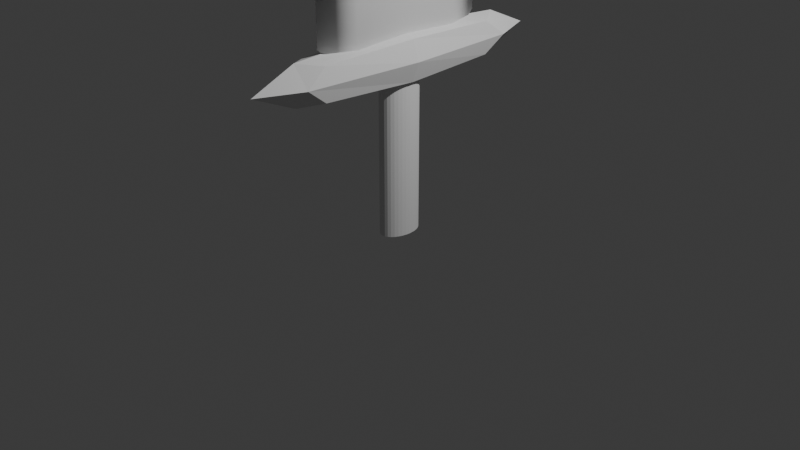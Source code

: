 # Source: Stone_Sword.blend  (saved by Blender 4.0.36; exported with 4.5.12 LTS)
import bpy
from mathutils import Matrix  # noqa: F401  (used for matrix-valued properties, if any)

bpy.ops.wm.read_factory_settings(use_empty=True)
scene = bpy.context.scene
scene.name = 'Scene'

# ---- collections
col_collection = bpy.data.collections.new('Collection'); scene.collection.children.link(col_collection)

# ---- world
world_world = bpy.data.worlds.new('World'); scene.world = world_world
world_world.use_nodes = True; world_world.node_tree.nodes.clear()
_N = world_world.node_tree.nodes; _L = world_world.node_tree.links
n0 = _N.new('ShaderNodeOutputWorld'); n0.name = 'World Output'; n0.location = (300, 300)
n1 = _N.new('ShaderNodeBackground'); n1.name = 'Background'; n1.location = (10, 300)
n1.inputs[0].default_value = (0.05088, 0.05088, 0.05088, 1.0)
_L.new(n1.outputs[0], n0.inputs[0])
n0.is_active_output = True
world_world.color = (0.05088, 0.05088, 0.05088)
world_world.use_sun_shadow = False
world_world.sun_shadow_jitter_overblur = 0.0

# ---- cameras
cam_camera = bpy.data.cameras.new('Camera')
cam_camera.clip_end = 100.0
cam_camera.ortho_scale = 7.314

# ---- lights
light_light = bpy.data.lights.new('Light', 'POINT')
light_light.transmission_factor = 0.0
light_light.use_soft_falloff = False
light_light.energy = 1000.0
light_light.shadow_soft_size = 0.1
light_light.shadow_maximum_resolution = 0.006
light_light.use_absolute_resolution = True

# ---- meshes
me_cube_001 = bpy.data.meshes.new('Cube.001')
me_cube_001.from_pydata([(-0.2334, -0.6016, 1.696), (-0.2334, 0.6016, 1.696), (0.2334, 0.6016, 1.696), (0.2334, -0.6016, 1.696), (-0.2334, -0.6016, 7.62), (-0.2334, 0.6016, 7.62), (0.2334, 0.6016, 7.62), (0.2334, -0.6016, 7.62), (0.0, 0.9902, 1.983), (0.0, 0.6838, 7.901), (0.0, -0.9902, 1.983), (0.0, -0.6838, 7.901), (0.0, 0.9902, 7.334), (0.0, -0.9902, 7.334), (0.0, -0.9702, 7.71), (0.0, 0.9759, 7.715), (0.0, 0.2291, -0.1116), (0.0, 0.2291, 1.888), (0.06676, 0.2247, -0.1116), (0.06676, 0.2247, 1.888), (0.1309, 0.2116, -0.1116), (0.1309, 0.2116, 1.888), (0.1901, 0.1905, -0.1116), (0.1901, 0.1905, 1.888), (0.242, 0.162, -0.1116), (0.242, 0.162, 1.888), (0.2845, 0.1273, -0.1116), (0.2845, 0.1273, 1.888), (0.3161, 0.08766, -0.1116), (0.3161, 0.08766, 1.888), (0.3356, 0.04469, -0.1116), (0.3356, 0.04469, 1.888), (0.3422, 0.0, -0.1116), (0.3422, 0.0, 1.888), (0.3356, -0.04469, -0.1116), (0.3356, -0.04469, 1.888), (0.3161, -0.08766, -0.1116), (0.3161, -0.08766, 1.888), (0.2845, -0.1273, -0.1116), (0.2845, -0.1273, 1.888), (0.242, -0.162, -0.1116), (0.242, -0.162, 1.888), (0.1901, -0.1905, -0.1116), (0.1901, -0.1905, 1.888), (0.1309, -0.2116, -0.1116), (0.1309, -0.2116, 1.888), (0.06676, -0.2247, -0.1116), (0.06676, -0.2247, 1.888), (0.0, -0.2291, -0.1116), (0.0, -0.2291, 1.888), (-0.06676, -0.2247, -0.1116), (-0.06676, -0.2247, 1.888), (-0.1309, -0.2116, -0.1116), (-0.1309, -0.2116, 1.888), (-0.1901, -0.1905, -0.1116), (-0.1901, -0.1905, 1.888), (-0.242, -0.162, -0.1116), (-0.242, -0.162, 1.888), (-0.2845, -0.1273, -0.1116), (-0.2845, -0.1273, 1.888), (-0.3161, -0.08766, -0.1116), (-0.3161, -0.08766, 1.888), (-0.3356, -0.04469, -0.1116), (-0.3356, -0.04469, 1.888), (-0.3422, 0.0, -0.1116), (-0.3422, 0.0, 1.888), (-0.3356, 0.04469, -0.1116), (-0.3356, 0.04469, 1.888), (-0.3161, 0.08766, -0.1116), (-0.3161, 0.08766, 1.888), (-0.2845, 0.1273, -0.1116), (-0.2845, 0.1273, 1.888), (-0.242, 0.162, -0.1116), (-0.242, 0.162, 1.888), (-0.1901, 0.1905, -0.1116), (-0.1901, 0.1905, 1.888), (-0.1309, 0.2116, -0.1116), (-0.1309, 0.2116, 1.888), (-0.06676, 0.2247, -0.1116), (-0.06676, 0.2247, 1.888), (-0.3603, -1.032, 1.539), (-0.3603, -1.032, 1.882), (-0.3603, 1.032, 1.539), (-0.3603, 1.032, 1.882), (0.3603, -1.032, 1.539), (0.3603, -1.032, 1.882), (0.3603, 1.032, 1.539), (0.3603, 1.032, 1.882), (-0.4393, 1.922e-09, 1.502), (-0.4393, -1.258, 1.711), (-0.4393, -1.345e-08, 1.92), (-0.4393, 1.258, 1.711), (1.141e-08, 1.258, 1.502), (-4.027e-09, 1.258, 1.92), (0.4393, 1.258, 1.711), (0.4393, -3.459e-08, 1.502), (0.4393, -3.843e-09, 1.92), (0.4393, -1.258, 1.711), (-8.724e-09, -1.258, 1.502), (-6.711e-10, -1.258, 1.92), (-0.6049, -2.498e-08, 1.711), (6.711e-09, 1.732, 1.711), (0.6049, -2.69e-08, 1.711), (-6.711e-09, -1.732, 1.711), (0.0, -1.153e-08, 1.423), (-6.711e-10, -2.882e-08, 1.998)], [], [(3, 2, 6, 7), (5, 4, 11, 9), (1, 0, 4, 5), (7, 11, 14), (3, 7, 13, 10), (13, 7, 14), (12, 5, 15), (4, 0, 10, 13), (0, 3, 10), (6, 2, 8, 12), (2, 1, 8), (1, 5, 12, 8), (9, 6, 15), (7, 6, 9, 11), (11, 4, 14), (4, 13, 14), (5, 9, 15), (6, 12, 15), (16, 17, 19, 18), (18, 19, 21, 20), (20, 21, 23, 22), (22, 23, 25, 24), (24, 25, 27, 26), (26, 27, 29, 28), (28, 29, 31, 30), (30, 31, 33, 32), (32, 33, 35, 34), (34, 35, 37, 36), (36, 37, 39, 38), (38, 39, 41, 40), (40, 41, 43, 42), (42, 43, 45, 44), (44, 45, 47, 46), (46, 47, 49, 48), (48, 49, 51, 50), (50, 51, 53, 52), (52, 53, 55, 54), (54, 55, 57, 56), (56, 57, 59, 58), (58, 59, 61, 60), (60, 61, 63, 62), (62, 63, 65, 64), (64, 65, 67, 66), (66, 67, 69, 68), (68, 69, 71, 70), (70, 71, 73, 72), (72, 73, 75, 74), (74, 75, 77, 76), (19, 17, 79, 77, 75, 73, 71, 69, 67, 65, 63, 61, 59, 57, 55, 53, 51, 49, 47, 45, 43, 41, 39, 37, 35, 33, 31, 29, 27, 25, 23, 21), (76, 77, 79, 78), (78, 79, 17, 16), (16, 18, 20, 22, 24, 26, 28, 30, 32, 34, 36, 38, 40, 42, 44, 46, 48, 50, 52, 54, 56, 58, 60, 62, 64, 66, 68, 70, 72, 74, 76, 78), (80, 89, 100, 88), (89, 81, 90, 100), (100, 90, 83, 91), (88, 100, 91, 82), (82, 91, 101, 92), (91, 83, 93, 101), (101, 93, 87, 94), (92, 101, 94, 86), (86, 94, 102, 95), (94, 87, 96, 102), (102, 96, 85, 97), (95, 102, 97, 84), (84, 97, 103, 98), (97, 85, 99, 103), (103, 99, 81, 89), (98, 103, 89, 80), (82, 92, 104, 88), (92, 86, 95, 104), (104, 95, 84, 98), (88, 104, 98, 80), (87, 93, 105, 96), (93, 83, 90, 105), (105, 90, 81, 99), (96, 105, 99, 85)])
me_cube_001.polygons.foreach_set('use_smooth', [1, 1, 1, 1, 1, 1, 1, 1, 1, 1, 1, 1, 1, 1, 1, 1, 1, 1, 0, 0, 0, 0, 0, 0, 0, 0, 0, 0, 0, 0, 0, 0, 0, 0, 0, 0, 0, 0, 0, 0, 0, 0, 0, 0, 0, 0, 0, 0, 0, 0, 0, 0, 0, 0, 0, 0, 0, 0, 0, 0, 0, 0, 0, 0, 0, 0, 0, 0, 0, 0, 0, 0, 0, 0, 0, 0])
_uv = me_cube_001.uv_layers.new(name='UVMap')
_uv.uv.foreach_set('vector', [0.6425, 0.7377, 0.6425, 0.5123, 0.6425, 0.5123, 0.6425, 0.7377, 0.625, 0.2377, 0.625, 0.01228, 0.625, 0.01228, 0.625, 0.2377, 0.625, 0.2377, 0.625, 0.01228, 0.625, 0.01228, 0.625, 0.2377, 0.6425, 0.7377, 0.6425, 0.7377, 0.6425, 0.7377, 0.6425, 0.7377, 0.6425, 0.7377, 0.6425, 0.7377, 0.6425, 0.7377, 0.6425, 0.7377, 0.6425, 0.7377, 0.6425, 0.7377, 0.625, 0.2377, 0.625, 0.2377, 0.625, 0.2377, 0.625, 0.01228, 0.625, 0.01228, 0.625, 0.01228, 0.625, 0.01228, 0.8575, 0.7377, 0.6425, 0.7377, 0.8575, 0.7377, 0.6425, 0.5123, 0.6425, 0.5123, 0.6425, 0.5123, 0.6425, 0.5123, 0.6425, 0.5123, 0.8575, 0.5123, 0.6425, 0.5123, 0.625, 0.2377, 0.625, 0.2377, 0.625, 0.2377, 0.625, 0.2377, 0.6425, 0.5123, 0.6425, 0.5123, 0.6425, 0.5123, 0.6425, 0.7377, 0.6425, 0.5123, 0.6425, 0.5123, 0.6425, 0.7377, 0.625, 0.01228, 0.625, 0.01228, 0.625, 0.01228, 0.625, 0.01228, 0.625, 0.01228, 0.625, 0.01228, 0.625, 0.2377, 0.625, 0.2377, 0.625, 0.2377, 0.6425, 0.5123, 0.6425, 0.5123, 0.6425, 0.5123, 1.0, 0.5, 1.0, 1.0, 0.9688, 1.0, 0.9688, 0.5, 0.9688, 0.5, 0.9688, 1.0, 0.9375, 1.0, 0.9375, 0.5, 0.9375, 0.5, 0.9375, 1.0, 0.9062, 1.0, 0.9062, 0.5, 0.9062, 0.5, 0.9062, 1.0, 0.875, 1.0, 0.875, 0.5, 0.875, 0.5, 0.875, 1.0, 0.8438, 1.0, 0.8438, 0.5, 0.8438, 0.5, 0.8438, 1.0, 0.8125, 1.0, 0.8125, 0.5, 0.8125, 0.5, 0.8125, 1.0, 0.7812, 1.0, 0.7812, 0.5, 0.7812, 0.5, 0.7812, 1.0, 0.75, 1.0, 0.75, 0.5, 0.75, 0.5, 0.75, 1.0, 0.7188, 1.0, 0.7188, 0.5, 0.7188, 0.5, 0.7188, 1.0, 0.6875, 1.0, 0.6875, 0.5, 0.6875, 0.5, 0.6875, 1.0, 0.6562, 1.0, 0.6562, 0.5, 0.6562, 0.5, 0.6562, 1.0, 0.625, 1.0, 0.625, 0.5, 0.625, 0.5, 0.625, 1.0, 0.5938, 1.0, 0.5938, 0.5, 0.5938, 0.5, 0.5938, 1.0, 0.5625, 1.0, 0.5625, 0.5, 0.5625, 0.5, 0.5625, 1.0, 0.5312, 1.0, 0.5312, 0.5, 0.5312, 0.5, 0.5312, 1.0, 0.5, 1.0, 0.5, 0.5, 0.5, 0.5, 0.5, 1.0, 0.4688, 1.0, 0.4688, 0.5, 0.4688, 0.5, 0.4688, 1.0, 0.4375, 1.0, 0.4375, 0.5, 0.4375, 0.5, 0.4375, 1.0, 0.4062, 1.0, 0.4062, 0.5, 0.4062, 0.5, 0.4062, 1.0, 0.375, 1.0, 0.375, 0.5, 0.375, 0.5, 0.375, 1.0, 0.3438, 1.0, 0.3438, 0.5, 0.3438, 0.5, 0.3438, 1.0, 0.3125, 1.0, 0.3125, 0.5, 0.3125, 0.5, 0.3125, 1.0, 0.2812, 1.0, 0.2812, 0.5, 0.2812, 0.5, 0.2812, 1.0, 0.25, 1.0, 0.25, 0.5, 0.25, 0.5, 0.25, 1.0, 0.2188, 1.0, 0.2188, 0.5, 0.2188, 0.5, 0.2188, 1.0, 0.1875, 1.0, 0.1875, 0.5, 0.1875, 0.5, 0.1875, 1.0, 0.1562, 1.0, 0.1562, 0.5, 0.1562, 0.5, 0.1562, 1.0, 0.125, 1.0, 0.125, 0.5, 0.125, 0.5, 0.125, 1.0, 0.09375, 1.0, 0.09375, 0.5, 0.09375, 0.5, 0.09375, 1.0, 0.0625, 1.0, 0.0625, 0.5, 0.2968, 0.4854, 0.25, 0.49, 0.2032, 0.4854, 0.1582, 0.4717, 0.1167, 0.4496, 0.08029, 0.4197, 0.05045, 0.3833, 0.02827, 0.3418, 0.01461, 0.2968, 0.01, 0.25, 0.01461, 0.2032, 0.02827, 0.1582, 0.05045, 0.1167, 0.08029, 0.08029, 0.1167, 0.05045, 0.1582, 0.02827, 0.2032, 0.01461, 0.25, 0.01, 0.2968, 0.01461, 0.3418, 0.02827, 0.3833, 0.05045, 0.4197, 0.08029, 0.4496, 0.1167, 0.4717, 0.1582, 0.4854, 0.2032, 0.49, 0.25, 0.4854, 0.2968, 0.4717, 0.3418, 0.4496, 0.3833, 0.4197, 0.4197, 0.3833, 0.4496, 0.3418, 0.4717, 0.0625, 0.5, 0.0625, 1.0, 0.03125, 1.0, 0.03125, 0.5, 0.03125, 0.5, 0.03125, 1.0, 0.0, 1.0, 0.0, 0.5, 0.75, 0.49, 0.7968, 0.4854, 0.8418, 0.4717, 0.8833, 0.4496, 0.9197, 0.4197, 0.9496, 0.3833, 0.9717, 0.3418, 0.9854, 0.2968, 0.99, 0.25, 0.9854, 0.2032, 0.9717, 0.1582, 0.9496, 0.1167, 0.9197, 0.08029, 0.8833, 0.05045, 0.8418, 0.02827, 0.7968, 0.01461, 0.75, 0.01, 0.7032, 0.01461, 0.6582, 0.02827, 0.6167, 0.05045, 0.5803, 0.08029, 0.5504, 0.1167, 0.5283, 0.1582, 0.5146, 0.2032, 0.51, 0.25, 0.5146, 0.2968, 0.5283, 0.3418, 0.5504, 0.3833, 0.5803, 0.4197, 0.6167, 0.4496, 0.6582, 0.4717, 0.7032, 0.4854, 0.375, 0.0, 0.5, 0.0, 0.5, 0.125, 0.375, 0.125, 0.5, 0.0, 0.625, 0.0, 0.625, 0.125, 0.5, 0.125, 0.5, 0.125, 0.625, 0.125, 0.625, 0.25, 0.5, 0.25, 0.375, 0.125, 0.5, 0.125, 0.5, 0.25, 0.375, 0.25, 0.375, 0.25, 0.5, 0.25, 0.5, 0.375, 0.375, 0.375, 0.5, 0.25, 0.625, 0.25, 0.625, 0.375, 0.5, 0.375, 0.5, 0.375, 0.625, 0.375, 0.625, 0.5, 0.5, 0.5, 0.375, 0.375, 0.5, 0.375, 0.5, 0.5, 0.375, 0.5, 0.375, 0.5, 0.5, 0.5, 0.5, 0.625, 0.375, 0.625, 0.5, 0.5, 0.625, 0.5, 0.625, 0.625, 0.5, 0.625, 0.5, 0.625, 0.625, 0.625, 0.625, 0.75, 0.5, 0.75, 0.375, 0.625, 0.5, 0.625, 0.5, 0.75, 0.375, 0.75, 0.375, 0.75, 0.5, 0.75, 0.5, 0.875, 0.375, 0.875, 0.5, 0.75, 0.625, 0.75, 0.625, 0.875, 0.5, 0.875, 0.5, 0.875, 0.625, 0.875, 0.625, 1.0, 0.5, 1.0, 0.375, 0.875, 0.5, 0.875, 0.5, 1.0, 0.375, 1.0, 0.125, 0.5, 0.25, 0.5, 0.25, 0.625, 0.125, 0.625, 0.25, 0.5, 0.375, 0.5, 0.375, 0.625, 0.25, 0.625, 0.25, 0.625, 0.375, 0.625, 0.375, 0.75, 0.25, 0.75, 0.125, 0.625, 0.25, 0.625, 0.25, 0.75, 0.125, 0.75, 0.625, 0.5, 0.75, 0.5, 0.75, 0.625, 0.625, 0.625, 0.75, 0.5, 0.875, 0.5, 0.875, 0.625, 0.75, 0.625, 0.75, 0.625, 0.875, 0.625, 0.875, 0.75, 0.75, 0.75, 0.625, 0.625, 0.75, 0.625, 0.75, 0.75, 0.625, 0.75])
me_cube_001.update()

# ---- objects
ob_light = bpy.data.objects.new('Light', light_light)
ob_camera = bpy.data.objects.new('Camera', cam_camera)
ob_cube = bpy.data.objects.new('Cube', me_cube_001)

# ---- transforms, parenting, visibility, modifiers, constraints
ob_light.location = (4.076, 1.005, 5.904)
ob_light.rotation_euler = (0.6503, 0.05522, 1.866)
ob_light.lock_rotations_4d = False
ob_light.empty_display_type = 'ARROWS'
ob_light.color = (0.0, 0.0, 0.0, 0.0)
ob_light.lineart.crease_threshold = 0.0
ob_camera.location = (7.359, -6.926, 4.958)
ob_camera.rotation_euler = (1.109, 0.0, 0.8149)
ob_camera.lock_rotations_4d = False
ob_camera.empty_display_type = 'ARROWS'
ob_camera.color = (0.0, 0.0, 0.0, 0.0)
ob_camera.display_type = 'WIRE'
ob_camera.lineart.crease_threshold = 0.0
ob_cube.location = (0.0, 0.0, 0.0)
ob_cube.scale = (0.4384, 1.0, 1.0)

# ---- collection membership
col_collection.objects.link(ob_light)
col_collection.objects.link(ob_camera)
col_collection.objects.link(ob_cube)

# ---- scene / render settings (as saved in the file)
scene.camera = ob_camera
scene.frame_start = 1; scene.frame_end = 250; scene.frame_set(1)
scene.render.engine = 'BLENDER_EEVEE_NEXT'
scene.cycles.sampling_pattern = 'TABULATED_SOBOL'
bpy.context.view_layer.update()
